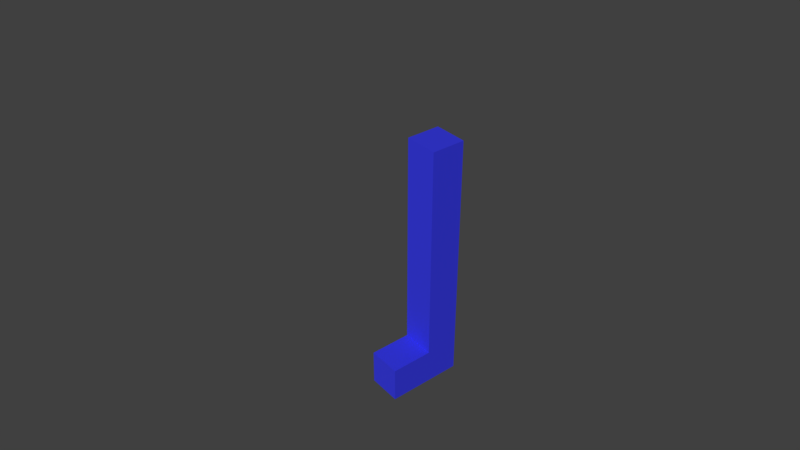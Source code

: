 # Source: armature-layer-turned-off.blend  (saved by Blender 2.82.7; exported with 4.5.12 LTS)
import bpy
from mathutils import Matrix  # noqa: F401  (used for matrix-valued properties, if any)

bpy.ops.wm.read_factory_settings(use_empty=True)
scene = bpy.context.scene
scene.name = 'Scene'

# ---- collections
col_collection_1 = bpy.data.collections.new('Collection 1'); scene.collection.children.link(col_collection_1)

# ---- materials (node trees are filled in below, after node groups)
mat_material = bpy.data.materials.new('Material')
mat_material.alpha_threshold = 0.0
mat_material.roughness = 0.5
mat_material.line_color = (0.0, 0.0, 0.0, 1.0)

# ---- material node trees
mat_material.use_nodes = True; mat_material.node_tree.nodes.clear()
_N = mat_material.node_tree.nodes; _L = mat_material.node_tree.links
n0 = _N.new('ShaderNodeOutputMaterial'); n0.name = 'Material Output'; n0.location = (300, 300)
n1 = _N.new('ShaderNodeBsdfPrincipled'); n1.name = 'Principled BSDF'; n1.location = (10, 300)
n1.distribution = 'GGX'
n1.subsurface_method = 'BURLEY'
n1.inputs[0].default_value = (0.03333, 0.03838, 0.8, 1.0)
n1.inputs[3].default_value = 1.45
n1.inputs[27].default_value = (0.0, 0.0, 0.0, 1.0)
n1.inputs[28].default_value = 1.0
_L.new(n1.outputs[0], n0.inputs[0])
n0.is_active_output = True

# ---- world
world_world = bpy.data.worlds.new('World'); scene.world = world_world
world_world.color = (0.05088, 0.05088, 0.05088)
world_world.use_sun_shadow = False
world_world.sun_shadow_jitter_overblur = 0.0
world_world.cycles.sampling_method = 'MANUAL'

# ---- cameras
cam_camera = bpy.data.cameras.new('Camera')
cam_camera.clip_end = 100.0
cam_camera.lens = 35.0
cam_camera.sensor_width = 32.0
cam_camera.sensor_height = 18.0
cam_camera.ortho_scale = 7.314
cam_camera.dof.focus_distance = 0.0
cam_camera.dof.aperture_fstop = 128.0

# ---- meshes
me_cube = bpy.data.meshes.new('Cube')
me_cube.from_pydata([(0.2, 0.2, -1.0), (0.2, -0.2, -1.0), (-0.2, -0.2, -1.0), (-0.2, 0.2, -1.0), (0.2, 0.2, 2.085), (0.2, -0.2, 2.085), (-0.2, -0.2, 2.085), (-0.2, 0.2, 2.085), (0.2, 0.2, -0.5646), (0.2, -0.2, -0.5646), (-0.2, -0.2, -0.5646), (-0.2, 0.2, -0.5646), (0.2, -0.7, -1.0), (-0.2, -0.7, -1.0), (0.2, -0.7, -0.5646), (-0.2, -0.7, -0.5646), (0.2, 0.2, -0.3238), (0.2, 0.2, -0.08292), (0.2, 0.2, 0.1579), (0.2, 0.2, 0.3988), (0.2, 0.2, 0.6396), (0.2, 0.2, 0.8804), (0.2, 0.2, 1.121), (0.2, 0.2, 1.362), (0.2, 0.2, 1.603), (0.2, 0.2, 1.844), (0.2, -0.2, -0.3238), (0.2, -0.2, -0.08292), (0.2, -0.2, 0.1579), (0.2, -0.2, 0.3988), (0.2, -0.2, 0.6396), (0.2, -0.2, 0.8804), (0.2, -0.2, 1.121), (0.2, -0.2, 1.362), (0.2, -0.2, 1.603), (0.2, -0.2, 1.844), (-0.2, -0.2, -0.3238), (-0.2, -0.2, -0.08292), (-0.2, -0.2, 0.1579), (-0.2, -0.2, 0.3988), (-0.2, -0.2, 0.6396), (-0.2, -0.2, 0.8804), (-0.2, -0.2, 1.121), (-0.2, -0.2, 1.362), (-0.2, -0.2, 1.603), (-0.2, -0.2, 1.844), (-0.2, 0.2, -0.3238), (-0.2, 0.2, -0.08292), (-0.2, 0.2, 0.1579), (-0.2, 0.2, 0.3988), (-0.2, 0.2, 0.6396), (-0.2, 0.2, 0.8804), (-0.2, 0.2, 1.121), (-0.2, 0.2, 1.362), (-0.2, 0.2, 1.603), (-0.2, 0.2, 1.844), (0.2, -0.2833, -0.5646), (0.2, -0.3667, -0.5646), (0.2, -0.45, -0.5646), (0.2, -0.5333, -0.5646), (0.2, -0.6167, -0.5646), (0.2, -0.6167, -1.0), (0.2, -0.5333, -1.0), (0.2, -0.45, -1.0), (0.2, -0.3667, -1.0), (0.2, -0.2833, -1.0), (-0.2, -0.2833, -0.5646), (-0.2, -0.3667, -0.5646), (-0.2, -0.45, -0.5646), (-0.2, -0.5333, -0.5646), (-0.2, -0.6167, -0.5646), (-0.2, -0.6167, -1.0), (-0.2, -0.5333, -1.0), (-0.2, -0.45, -1.0), (-0.2, -0.3667, -1.0), (-0.2, -0.2833, -1.0), (0.2, 0.2, -0.8911), (0.2, 0.2, -0.7823), (0.2, 0.2, -0.6734), (0.2, -0.2, -0.8911), (0.2, -0.2, -0.7823), (0.2, -0.2, -0.6734), (-0.2, -0.2, -0.8911), (-0.2, -0.2, -0.7823), (-0.2, -0.2, -0.6734), (-0.2, 0.2, -0.8911), (-0.2, 0.2, -0.7823), (-0.2, 0.2, -0.6734), (0.2, -0.7, -0.8911), (0.2, -0.7, -0.7823), (0.2, -0.7, -0.6734), (-0.2, -0.7, -0.8911), (-0.2, -0.7, -0.7823), (-0.2, -0.7, -0.6734), (-0.2, -0.2833, -0.8911), (-0.2, -0.2833, -0.7823), (-0.2, -0.2833, -0.6734), (-0.2, -0.3667, -0.8911), (-0.2, -0.3667, -0.7823), (-0.2, -0.3667, -0.6734), (-0.2, -0.45, -0.8911), (-0.2, -0.45, -0.7823), (-0.2, -0.45, -0.6734), (-0.2, -0.5333, -0.8911), (-0.2, -0.5333, -0.7823), (-0.2, -0.5333, -0.6734), (-0.2, -0.6167, -0.8911), (-0.2, -0.6167, -0.7823), (-0.2, -0.6167, -0.6734), (0.2, -0.2833, -0.6734), (0.2, -0.2833, -0.7823), (0.2, -0.2833, -0.8911), (0.2, -0.3667, -0.6734), (0.2, -0.3667, -0.7823), (0.2, -0.3667, -0.8911), (0.2, -0.45, -0.6734), (0.2, -0.45, -0.7823), (0.2, -0.45, -0.8911), (0.2, -0.5333, -0.6734), (0.2, -0.5333, -0.7823), (0.2, -0.5333, -0.8911), (0.2, -0.6167, -0.6734), (0.2, -0.6167, -0.7823), (0.2, -0.6167, -0.8911)], [], [(0, 1, 2, 3), (4, 7, 6, 5), (25, 4, 5, 35), (35, 5, 6, 45), (45, 6, 7, 55), (76, 0, 3, 85), (16, 8, 11, 46), (84, 10, 11, 87), (121, 60, 14, 90), (78, 8, 9, 81), (90, 14, 15, 93), (60, 70, 15, 14), (71, 61, 12, 13), (106, 71, 13, 91), (4, 25, 55, 7), (25, 24, 54, 55), (24, 23, 53, 54), (23, 22, 52, 53), (22, 21, 51, 52), (21, 20, 50, 51), (20, 19, 49, 50), (19, 18, 48, 49), (18, 17, 47, 48), (17, 16, 46, 47), (10, 36, 46, 11), (36, 37, 47, 46), (37, 38, 48, 47), (38, 39, 49, 48), (39, 40, 50, 49), (40, 41, 51, 50), (41, 42, 52, 51), (42, 43, 53, 52), (43, 44, 54, 53), (44, 45, 55, 54), (9, 26, 36, 10), (26, 27, 37, 36), (27, 28, 38, 37), (28, 29, 39, 38), (29, 30, 40, 39), (30, 31, 41, 40), (31, 32, 42, 41), (32, 33, 43, 42), (33, 34, 44, 43), (34, 35, 45, 44), (8, 16, 26, 9), (16, 17, 27, 26), (17, 18, 28, 27), (18, 19, 29, 28), (19, 20, 30, 29), (20, 21, 31, 30), (21, 22, 32, 31), (22, 23, 33, 32), (23, 24, 34, 33), (24, 25, 35, 34), (82, 2, 75, 94), (94, 75, 74, 97), (97, 74, 73, 100), (100, 73, 72, 103), (103, 72, 71, 106), (2, 1, 65, 75), (75, 65, 64, 74), (74, 64, 63, 73), (73, 63, 62, 72), (72, 62, 61, 71), (9, 10, 66, 56), (56, 66, 67, 57), (57, 67, 68, 58), (58, 68, 69, 59), (59, 69, 70, 60), (81, 9, 56, 109), (109, 56, 57, 112), (112, 57, 58, 115), (115, 58, 59, 118), (118, 59, 60, 121), (62, 120, 123, 61), (120, 119, 122, 123), (119, 118, 121, 122), (63, 117, 120, 62), (117, 116, 119, 120), (116, 115, 118, 119), (64, 114, 117, 63), (114, 113, 116, 117), (113, 112, 115, 116), (65, 111, 114, 64), (111, 110, 113, 114), (110, 109, 112, 113), (1, 79, 111, 65), (79, 80, 110, 111), (80, 81, 109, 110), (69, 105, 108, 70), (105, 104, 107, 108), (104, 103, 106, 107), (68, 102, 105, 69), (102, 101, 104, 105), (101, 100, 103, 104), (67, 99, 102, 68), (99, 98, 101, 102), (98, 97, 100, 101), (66, 96, 99, 67), (96, 95, 98, 99), (95, 94, 97, 98), (10, 84, 96, 66), (84, 83, 95, 96), (83, 82, 94, 95), (70, 108, 93, 15), (108, 107, 92, 93), (107, 106, 91, 92), (12, 88, 91, 13), (88, 89, 92, 91), (89, 90, 93, 92), (0, 76, 79, 1), (76, 77, 80, 79), (77, 78, 81, 80), (61, 123, 88, 12), (123, 122, 89, 88), (122, 121, 90, 89), (2, 82, 85, 3), (82, 83, 86, 85), (83, 84, 87, 86), (8, 78, 87, 11), (78, 77, 86, 87), (77, 76, 85, 86)])
me_cube.materials.append(mat_material)
me_cube.use_remesh_preserve_volume = False
me_cube.use_remesh_preserve_attributes = False
me_cube.use_mirror_vertex_groups = False
me_cube.update()
arm_armature_001 = bpy.data.armatures.new('Armature.001')  # bones are not reproduced

# ---- objects
ob_armature = bpy.data.objects.new('Armature', arm_armature_001)
ob_cube = bpy.data.objects.new('Cube', me_cube)
ob_camera = bpy.data.objects.new('Camera', cam_camera)

# ---- transforms, parenting, visibility, modifiers, constraints
ob_armature.location = (0.0, 0.0, 0.0)
ob_armature.show_in_front = True
ob_armature.lineart.crease_threshold = 0.0
ob_cube.parent = ob_armature
ob_cube.location = (0.0, 0.0, 0.0)
ob_cube.lock_rotations_4d = False
ob_cube.empty_display_type = 'ARROWS'
ob_cube.lineart.crease_threshold = 0.0
_vg = ob_cube.vertex_groups.new(name='Upper.Leg')
for _i, _w in zip([4, 5, 6, 7, 18, 19, 20, 21, 22, 23, 24, 25, 28, 29, 30, 31, 32, 33, 34, 35, 38, 39, 40, 41, 42, 43, 44, 45, 48, 49, 50, 51, 52, 53, 54, 55], [1.0, 1.0, 1.0, 1.0, 0.02907, 0.182, 0.8168, 0.9596, 0.9912, 0.9981, 0.9996, 0.9999, 0.02098, 0.1695, 0.8315, 0.9653, 0.9927, 0.9985, 0.9997, 0.9999, 0.02098, 0.1695, 0.8315, 0.9653, 0.9927, 0.9985, 0.9997, 0.9999, 0.02907, 0.182, 0.8168, 0.9596, 0.9912, 0.9981, 0.9996, 0.9999]): _vg.add([_i], _w, 'REPLACE')
_vg = ob_cube.vertex_groups.new(name='Lower.Leg')
for _i, _w in zip([0, 1, 2, 3, 8, 9, 10, 11, 16, 17, 18, 19, 20, 21, 26, 27, 28, 29, 30, 31, 36, 37, 38, 39, 40, 41, 46, 47, 48, 49, 50, 51, 56, 57, 58, 65, 66, 67, 68, 75, 76, 77, 78, 79, 80, 81, 82, 83, 84, 85, 86, 87, 94, 95, 96, 99, 109, 110, 111, 112], [0.4668, 0.06581, 0.06497, 0.4657, 0.8693, 0.2341, 0.2386, 0.8696, 0.9615, 0.982, 0.958, 0.8174, 0.1831, 0.03077, 0.842, 0.961, 0.9583, 0.8293, 0.1683, 0.01939, 0.8428, 0.9611, 0.9583, 0.8293, 0.1683, 0.01939, 0.9616, 0.982, 0.958, 0.8174, 0.1831, 0.03077, 0.1215, 0.06341, 0.01659, 0.02609, 0.1236, 0.06439, 0.01754, 0.02532, 0.5019, 0.5713, 0.7703, 0.06413, 0.0723, 0.123, 0.06397, 0.07268, 0.1245, 0.5015, 0.5712, 0.7704, 0.02249, 0.03185, 0.07036, 0.02724, 0.06944, 0.0313, 0.02263, 0.02623]): _vg.add([_i], _w, 'REPLACE')
_vg = ob_cube.vertex_groups.new(name='Foot')
for _i, _w in zip([0, 1, 2, 3, 8, 9, 10, 11, 12, 13, 14, 15, 16, 26, 27, 36, 37, 46, 56, 57, 58, 59, 60, 61, 62, 63, 64, 65, 66, 67, 68, 69, 70, 71, 72, 73, 74, 75, 76, 77, 78, 79, 80, 81, 82, 83, 84, 85, 86, 87, 88, 89, 90, 91, 92, 93, 94, 95, 96, 97, 98, 99, 100, 101, 102, 103, 104, 105, 106, 107, 108, 109, 110, 111, 112, 113, 114, 115, 116, 117, 118, 119, 120, 121, 122, 123], [0.5332, 0.9342, 0.935, 0.5343, 0.1303, 0.7655, 0.761, 0.13, 0.9968, 0.9968, 0.9939, 0.9937, 0.02343, 0.1563, 0.01279, 0.1555, 0.01252, 0.02325, 0.8783, 0.9365, 0.9667, 0.9823, 0.9902, 0.9954, 0.9926, 0.9873, 0.978, 0.9619, 0.8762, 0.9355, 0.9662, 0.982, 0.99, 0.9954, 0.9926, 0.9874, 0.9782, 0.9623, 0.4981, 0.4286, 0.2296, 0.9358, 0.9277, 0.8769, 0.936, 0.9273, 0.8754, 0.4985, 0.4287, 0.2295, 0.9975, 0.9976, 0.9963, 0.9975, 0.9976, 0.9962, 0.9637, 0.959, 0.9296, 0.9794, 0.9771, 0.9613, 0.9883, 0.9873, 0.979, 0.9933, 0.9929, 0.9886, 0.9961, 0.996, 0.9937, 0.9305, 0.9593, 0.9637, 0.9618, 0.9773, 0.9794, 0.9793, 0.9874, 0.9883, 0.9888, 0.993, 0.9933, 0.9938, 0.996, 0.9961]): _vg.add([_i], _w, 'REPLACE')
_m = ob_cube.modifiers.new('Armature', 'ARMATURE')
_m.object = ob_armature
ob_camera.location = (5.962, -5.22, 6.308)
ob_camera.rotation_euler = (0.9829, -2.043e-06, 0.8978)
ob_camera.lock_rotations_4d = False
ob_camera.empty_display_type = 'ARROWS'
ob_camera.color = (0.0, 0.0, 0.0, 0.0)
ob_camera.display_type = 'WIRE'
ob_camera.lineart.crease_threshold = 0.0

# ---- collection membership
col_collection_1.objects.link(ob_armature)
col_collection_1.objects.link(ob_cube)
col_collection_1.objects.link(ob_camera)

# ---- scene / render settings (as saved in the file)
scene.camera = ob_camera
scene.frame_start = 1; scene.frame_end = 20; scene.frame_set(10)
scene.render.engine = 'CYCLES'
scene.render.resolution_percentage = 50
scene.render.dither_intensity = 0.0
scene.cycles.use_denoising = False
scene.cycles.samples = 128
scene.cycles.sampling_pattern = 'TABULATED_SOBOL'
scene.cycles.light_sampling_threshold = 0.0
scene.cycles.use_adaptive_sampling = False
scene.cycles.use_light_tree = False
scene.cycles.blur_glossy = 0.0
scene.cycles.sample_clamp_indirect = 0.0
scene.view_settings.view_transform = 'Standard'
bpy.context.view_layer.update()

# ---- added for rendering (the .blend has no usable light): sun
light_auto_sun = bpy.data.lights.new('AutoSun', 'SUN')
light_auto_sun.energy = 3.0
light_auto_sun.angle = 0.0523599
ob_auto_sun = bpy.data.objects.new('AutoSun', light_auto_sun)
scene.collection.objects.link(ob_auto_sun)
ob_auto_sun.rotation_euler = (0.872665, 0.174533, 0.523599)
bpy.context.view_layer.update()
